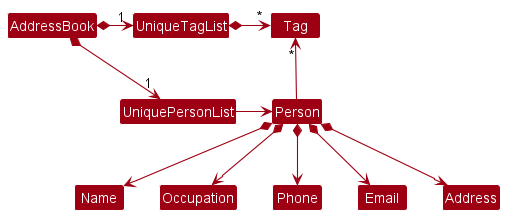

The diagram above was rendered by PlantUML. Its source (embedded in the PNG):
@startuml
!include style.puml
skinparam arrowThickness 1.1
skinparam arrowColor MODEL_COLOR
skinparam classBackgroundColor MODEL_COLOR

AddressBook *-right-> "1" UniquePersonList
AddressBook *-right-> "1" UniqueTagList
UniqueTagList -[hidden]down- UniquePersonList
UniqueTagList -[hidden]down- UniquePersonList

UniqueTagList *-right-> "*" Tag
UniquePersonList -right-> Person

Person -up-> "*" Tag

Person *--> Name
Person *--> Occupation
Person *--> Phone
Person *--> Email
Person *--> Address
@enduml